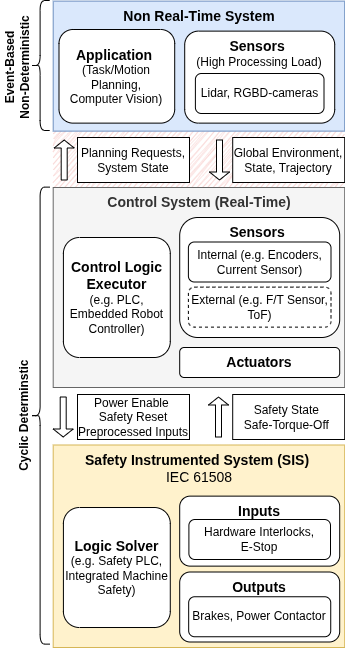

The diagram above was exported from draw.io. Its source (the exported page's mxGraphModel, read from the mxfile embedded in the PNG):
<mxGraphModel dx="1038" dy="762" grid="1" gridSize="10" guides="1" tooltips="1" connect="1" arrows="1" fold="1" page="1" pageScale="1" pageWidth="850" pageHeight="1100" math="0" shadow="0">
  <root>
    <mxCell id="0" />
    <mxCell id="1" parent="0" />
    <mxCell id="sNRBac3u34T42T4oynJ9-1" value="" style="rounded=0;whiteSpace=wrap;html=1;strokeColor=none;sketch=1;curveFitting=1;jiggle=2;fillColor=#f8cecc;" parent="1" vertex="1">
      <mxGeometry x="402.6999999999998" y="557" width="291.5" height="60" as="geometry" />
    </mxCell>
    <mxCell id="sNRBac3u34T42T4oynJ9-2" value="&lt;b&gt;&lt;font style=&quot;font-size: 14px;&quot;&gt;Non Real-Time System&lt;/font&gt;&lt;/b&gt;" style="rounded=0;whiteSpace=wrap;html=1;fillColor=#dae8fc;strokeColor=#6c8ebf;verticalAlign=top;" parent="1" vertex="1">
      <mxGeometry x="402.6999999999998" y="430.6200000000008" width="291.5" height="130" as="geometry" />
    </mxCell>
    <mxCell id="sNRBac3u34T42T4oynJ9-3" value="&lt;font style=&quot;font-size: 14px;&quot;&gt;&lt;b style=&quot;&quot;&gt;Safety Instrumented System&amp;nbsp;&lt;/b&gt;&lt;b style=&quot;background-color: transparent; color: light-dark(rgb(0, 0, 0), rgb(255, 255, 255));&quot;&gt;(SIS)&amp;nbsp;&lt;/b&gt;&lt;/font&gt;&lt;div&gt;&lt;font style=&quot;font-size: 14px;&quot;&gt;&lt;span style=&quot;background-color: transparent; color: light-dark(rgb(0, 0, 0), rgb(255, 255, 255));&quot;&gt;IEC 61508&lt;/span&gt;&lt;/font&gt;&lt;/div&gt;" style="rounded=0;whiteSpace=wrap;html=1;fillColor=#fff2cc;strokeColor=#d6b656;verticalAlign=top;" parent="1" vertex="1">
      <mxGeometry x="402.6999999999998" y="874.5" width="291.5" height="202.5" as="geometry" />
    </mxCell>
    <mxCell id="sNRBac3u34T42T4oynJ9-4" value="&lt;b&gt;&lt;font style=&quot;font-size: 14px;&quot;&gt;Control System (Real-Time)&lt;/font&gt;&lt;/b&gt;" style="rounded=0;whiteSpace=wrap;html=1;fillColor=#f5f5f5;strokeColor=#666666;fontColor=#333333;verticalAlign=top;" parent="1" vertex="1">
      <mxGeometry x="402.6999999999998" y="617" width="291.5" height="200" as="geometry" />
    </mxCell>
    <mxCell id="sNRBac3u34T42T4oynJ9-5" value="&lt;b&gt;&lt;font style=&quot;font-size: 14px;&quot;&gt;Control Logic Executor&lt;/font&gt;&lt;/b&gt;&lt;div&gt;&lt;font&gt;(e.g. PLC, Embedded Robot Controller)&lt;/font&gt;&lt;/div&gt;" style="rounded=1;whiteSpace=wrap;html=1;" parent="1" vertex="1">
      <mxGeometry x="412.91499999999996" y="667" width="106.87" height="120" as="geometry" />
    </mxCell>
    <mxCell id="sNRBac3u34T42T4oynJ9-6" value="&lt;font style=&quot;font-size: 14px;&quot;&gt;&lt;b style=&quot;&quot;&gt;Application&lt;/b&gt;&amp;nbsp;&lt;/font&gt;&lt;div&gt;&lt;span style=&quot;background-color: transparent; color: light-dark(rgb(0, 0, 0), rgb(255, 255, 255));&quot;&gt;(Task/Motion Planning,&lt;/span&gt;&lt;div&gt;Computer Vision)&lt;/div&gt;&lt;/div&gt;" style="rounded=1;whiteSpace=wrap;html=1;" parent="1" vertex="1">
      <mxGeometry x="408.5" y="459" width="115.7" height="93.62" as="geometry" />
    </mxCell>
    <mxCell id="sNRBac3u34T42T4oynJ9-7" value="&lt;font style=&quot;text-wrap-mode: nowrap;&quot;&gt;Global&amp;nbsp;&lt;span style=&quot;background-color: rgb(255, 255, 255); color: light-dark(rgb(0, 0, 0), rgb(255, 255, 255));&quot;&gt;Environment,&lt;/span&gt;&lt;/font&gt;&lt;div&gt;&lt;span style=&quot;text-wrap-mode: nowrap; background-color: transparent; color: light-dark(rgb(0, 0, 0), rgb(255, 255, 255));&quot;&gt;State, Trajectory&lt;/span&gt;&lt;/div&gt;" style="rounded=0;whiteSpace=wrap;html=1;align=center;" parent="1" vertex="1">
      <mxGeometry x="582.1999999999998" y="567" width="112" height="45" as="geometry" />
    </mxCell>
    <mxCell id="sNRBac3u34T42T4oynJ9-8" value="&lt;font style=&quot;text-wrap-mode: nowrap;&quot;&gt;Planning&amp;nbsp;&lt;span style=&quot;background-color: rgb(255, 255, 255); color: light-dark(rgb(0, 0, 0), rgb(255, 255, 255));&quot;&gt;Requests,&lt;/span&gt;&lt;/font&gt;&lt;div style=&quot;text-wrap-mode: nowrap;&quot;&gt;System State&lt;/div&gt;" style="rounded=0;whiteSpace=wrap;html=1;align=center;" parent="1" vertex="1">
      <mxGeometry x="427" y="567" width="112" height="45" as="geometry" />
    </mxCell>
    <mxCell id="sNRBac3u34T42T4oynJ9-9" value="" style="shape=singleArrow;direction=south;whiteSpace=wrap;html=1;" parent="1" vertex="1">
      <mxGeometry x="559" y="569.5" width="20" height="40" as="geometry" />
    </mxCell>
    <mxCell id="sNRBac3u34T42T4oynJ9-11" value="&lt;font style=&quot;text-wrap-mode: nowrap;&quot;&gt;Safety State&amp;nbsp;&lt;/font&gt;&lt;div style=&quot;text-wrap-mode: nowrap;&quot;&gt;&lt;font&gt;Safe-Torque-Off&amp;nbsp;&lt;/font&gt;&lt;/div&gt;" style="rounded=0;whiteSpace=wrap;html=1;align=center;" parent="1" vertex="1">
      <mxGeometry x="582.1999999999998" y="824" width="112" height="45" as="geometry" />
    </mxCell>
    <mxCell id="sNRBac3u34T42T4oynJ9-12" value="&lt;font style=&quot;text-wrap-mode: nowrap;&quot;&gt;Power Enable&amp;nbsp;&lt;/font&gt;&lt;div style=&quot;text-wrap-mode: nowrap;&quot;&gt;&lt;font&gt;Safety Reset&lt;/font&gt;&lt;/div&gt;&lt;div style=&quot;text-wrap-mode: nowrap;&quot;&gt;&lt;font&gt;Preprocessed Inputs&lt;/font&gt;&lt;/div&gt;" style="rounded=0;whiteSpace=wrap;html=1;align=center;" parent="1" vertex="1">
      <mxGeometry x="427" y="824" width="112" height="45" as="geometry" />
    </mxCell>
    <mxCell id="sNRBac3u34T42T4oynJ9-15" value="" style="shape=curlyBracket;whiteSpace=wrap;html=1;rounded=1;labelPosition=left;verticalLabelPosition=middle;align=right;verticalAlign=middle;" parent="1" vertex="1">
      <mxGeometry x="380" y="430" width="19.2" height="130" as="geometry" />
    </mxCell>
    <mxCell id="sNRBac3u34T42T4oynJ9-16" value="&lt;b&gt;Cyclic Determinstic&lt;/b&gt;" style="text;html=1;whiteSpace=wrap;strokeColor=none;fillColor=none;align=center;verticalAlign=middle;rounded=0;direction=east;horizontal=0;" parent="1" vertex="1">
      <mxGeometry x="361" y="772.57" width="27" height="145.13" as="geometry" />
    </mxCell>
    <mxCell id="sNRBac3u34T42T4oynJ9-18" value="&lt;b&gt;&lt;font style=&quot;font-size: 14px;&quot;&gt;Sensors&amp;nbsp;&lt;/font&gt;&lt;/b&gt;&lt;div&gt;(High Processing Load)&lt;/div&gt;" style="rounded=1;whiteSpace=wrap;html=1;verticalAlign=top;" parent="1" vertex="1">
      <mxGeometry x="534.1999999999998" y="460.6200000000008" width="150" height="92" as="geometry" />
    </mxCell>
    <mxCell id="sNRBac3u34T42T4oynJ9-19" value="Lidar, RGBD-cameras" style="rounded=1;whiteSpace=wrap;html=1;" parent="1" vertex="1">
      <mxGeometry x="544.895" y="503" width="128.61" height="40" as="geometry" />
    </mxCell>
    <mxCell id="sNRBac3u34T42T4oynJ9-20" value="&lt;b&gt;&lt;font style=&quot;font-size: 14px;&quot;&gt;Logic Solver&lt;/font&gt;&lt;/b&gt;&lt;div&gt;(e.g. Safety PLC, Integrated Machine Safety)&lt;/div&gt;" style="rounded=1;whiteSpace=wrap;html=1;" parent="1" vertex="1">
      <mxGeometry x="412.91499999999996" y="937.0099999999984" width="106.87" height="120" as="geometry" />
    </mxCell>
    <mxCell id="sNRBac3u34T42T4oynJ9-21" value="&lt;b&gt;&lt;font style=&quot;font-size: 14px;&quot;&gt;Sensors&amp;nbsp;&lt;/font&gt;&lt;/b&gt;&lt;div&gt;&lt;br&gt;&lt;/div&gt;" style="rounded=1;whiteSpace=wrap;html=1;verticalAlign=top;" parent="1" vertex="1">
      <mxGeometry x="529.1999999999998" y="647" width="160" height="120" as="geometry" />
    </mxCell>
    <mxCell id="sNRBac3u34T42T4oynJ9-22" value="Internal (e.g. Encoders, Current Sensor)" style="rounded=1;whiteSpace=wrap;html=1;" parent="1" vertex="1">
      <mxGeometry x="537.895" y="671.5" width="142.61" height="40" as="geometry" />
    </mxCell>
    <mxCell id="sNRBac3u34T42T4oynJ9-23" value="External (e.g. F/T Sensor, ToF)" style="rounded=1;whiteSpace=wrap;html=1;dashed=1;" parent="1" vertex="1">
      <mxGeometry x="537.895" y="716.6299999999992" width="142.61" height="40" as="geometry" />
    </mxCell>
    <mxCell id="sNRBac3u34T42T4oynJ9-24" value="&lt;div&gt;&lt;span style=&quot;font-size: 14px;&quot;&gt;&lt;b&gt;Actuators&lt;/b&gt;&lt;/span&gt;&lt;/div&gt;" style="rounded=1;whiteSpace=wrap;html=1;verticalAlign=top;" parent="1" vertex="1">
      <mxGeometry x="529.1999999999998" y="777" width="160" height="30" as="geometry" />
    </mxCell>
    <mxCell id="sNRBac3u34T42T4oynJ9-25" value="&lt;div&gt;&lt;span style=&quot;font-size: 14px;&quot;&gt;&lt;b&gt;Inputs&lt;/b&gt;&lt;/span&gt;&lt;/div&gt;" style="rounded=1;whiteSpace=wrap;html=1;verticalAlign=top;" parent="1" vertex="1">
      <mxGeometry x="529.1999999999998" y="925.6299999999992" width="160" height="70" as="geometry" />
    </mxCell>
    <mxCell id="sNRBac3u34T42T4oynJ9-26" value="Hardware Interlocks,&lt;div&gt;E-Stop&lt;/div&gt;" style="rounded=1;whiteSpace=wrap;html=1;" parent="1" vertex="1">
      <mxGeometry x="538.3999999999996" y="949" width="141.6" height="40" as="geometry" />
    </mxCell>
    <mxCell id="sNRBac3u34T42T4oynJ9-27" value="&lt;div&gt;&lt;span style=&quot;font-size: 14px;&quot;&gt;&lt;b&gt;Outputs&lt;/b&gt;&lt;/span&gt;&lt;/div&gt;" style="rounded=1;whiteSpace=wrap;html=1;verticalAlign=top;" parent="1" vertex="1">
      <mxGeometry x="529.1999999999998" y="1001.5" width="160" height="70" as="geometry" />
    </mxCell>
    <mxCell id="sNRBac3u34T42T4oynJ9-28" value="Brakes, Power Contactor" style="rounded=1;whiteSpace=wrap;html=1;" parent="1" vertex="1">
      <mxGeometry x="538.1699999999996" y="1026.25" width="142.06" height="40" as="geometry" />
    </mxCell>
    <mxCell id="sNRBac3u34T42T4oynJ9-29" value="&lt;font&gt;&lt;b style=&quot;&quot;&gt;Event-Based&amp;nbsp;&lt;/b&gt;&lt;/font&gt;&lt;div&gt;&lt;font&gt;&lt;b style=&quot;&quot;&gt;Non-Deterministic&amp;nbsp;&lt;/b&gt;&lt;/font&gt;&lt;/div&gt;" style="text;html=1;whiteSpace=wrap;strokeColor=none;fillColor=none;align=center;verticalAlign=middle;rounded=0;direction=east;horizontal=0;" parent="1" vertex="1">
      <mxGeometry x="350" y="438.19" width="34.6" height="113.63" as="geometry" />
    </mxCell>
    <mxCell id="sNRBac3u34T42T4oynJ9-30" value="" style="shape=curlyBracket;whiteSpace=wrap;html=1;rounded=1;labelPosition=left;verticalLabelPosition=middle;align=right;verticalAlign=middle;" parent="1" vertex="1">
      <mxGeometry x="380" y="616.63" width="19.2" height="457" as="geometry" />
    </mxCell>
    <mxCell id="sNRBac3u34T42T4oynJ9-32" value="" style="shape=singleArrow;direction=north;whiteSpace=wrap;html=1;" parent="1" vertex="1">
      <mxGeometry x="403.7" y="569.5" width="20" height="40" as="geometry" />
    </mxCell>
    <mxCell id="sNRBac3u34T42T4oynJ9-33" value="" style="shape=singleArrow;direction=north;whiteSpace=wrap;html=1;" parent="1" vertex="1">
      <mxGeometry x="558" y="826.5" width="20" height="40" as="geometry" />
    </mxCell>
    <mxCell id="sNRBac3u34T42T4oynJ9-34" value="" style="shape=singleArrow;direction=south;whiteSpace=wrap;html=1;" parent="1" vertex="1">
      <mxGeometry x="402.7" y="826.5" width="20" height="40" as="geometry" />
    </mxCell>
  </root>
</mxGraphModel>